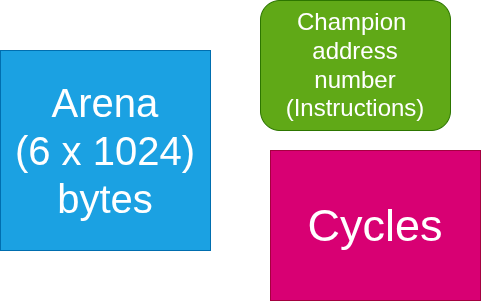

The diagram above was exported from draw.io. Its source (the exported page's mxGraphModel, read from the mxfile embedded in the PNG):
<mxGraphModel dx="1414" dy="793" grid="1" gridSize="10" guides="1" tooltips="1" connect="1" arrows="1" fold="1" page="1" pageScale="1" pageWidth="850" pageHeight="1100" math="0" shadow="0">
  <root>
    <mxCell id="0" />
    <mxCell id="1" parent="0" />
    <mxCell id="JRQ7bHgj1X0uFwmWk4OI-1" parent="1" style="rounded=0;whiteSpace=wrap;html=1;fillColor=#1ba1e2;fontColor=#ffffff;strokeColor=#006EAF;" value="&lt;font style=&quot;font-size: 40px;&quot;&gt;Arena&lt;/font&gt;&lt;div&gt;&lt;font style=&quot;font-size: 40px;&quot;&gt;(6 x 1024)&lt;/font&gt;&lt;/div&gt;&lt;div&gt;&lt;font style=&quot;font-size: 40px;&quot;&gt;bytes&lt;/font&gt;&lt;/div&gt;" vertex="1">
      <mxGeometry height="200" width="210" x="80" y="60" as="geometry" />
    </mxCell>
    <mxCell id="JRQ7bHgj1X0uFwmWk4OI-2" parent="1" style="rounded=1;whiteSpace=wrap;html=1;fillColor=#60a917;fontColor=#ffffff;strokeColor=#2D7600;fontSize=24;" value="Champion&amp;nbsp;&lt;div&gt;address&lt;/div&gt;&lt;div&gt;number&lt;/div&gt;&lt;div&gt;(Instructions)&lt;/div&gt;" vertex="1">
      <mxGeometry height="130" width="190" x="340" y="10" as="geometry" />
    </mxCell>
    <mxCell id="JRQ7bHgj1X0uFwmWk4OI-3" parent="1" style="rounded=0;whiteSpace=wrap;html=1;fillColor=#d80073;fontColor=#ffffff;strokeColor=#A50040;" value="&lt;font style=&quot;font-size: 45px;&quot;&gt;Cycles&lt;/font&gt;" vertex="1">
      <mxGeometry height="150" width="210" x="350" y="160" as="geometry" />
    </mxCell>
  </root>
</mxGraphModel>